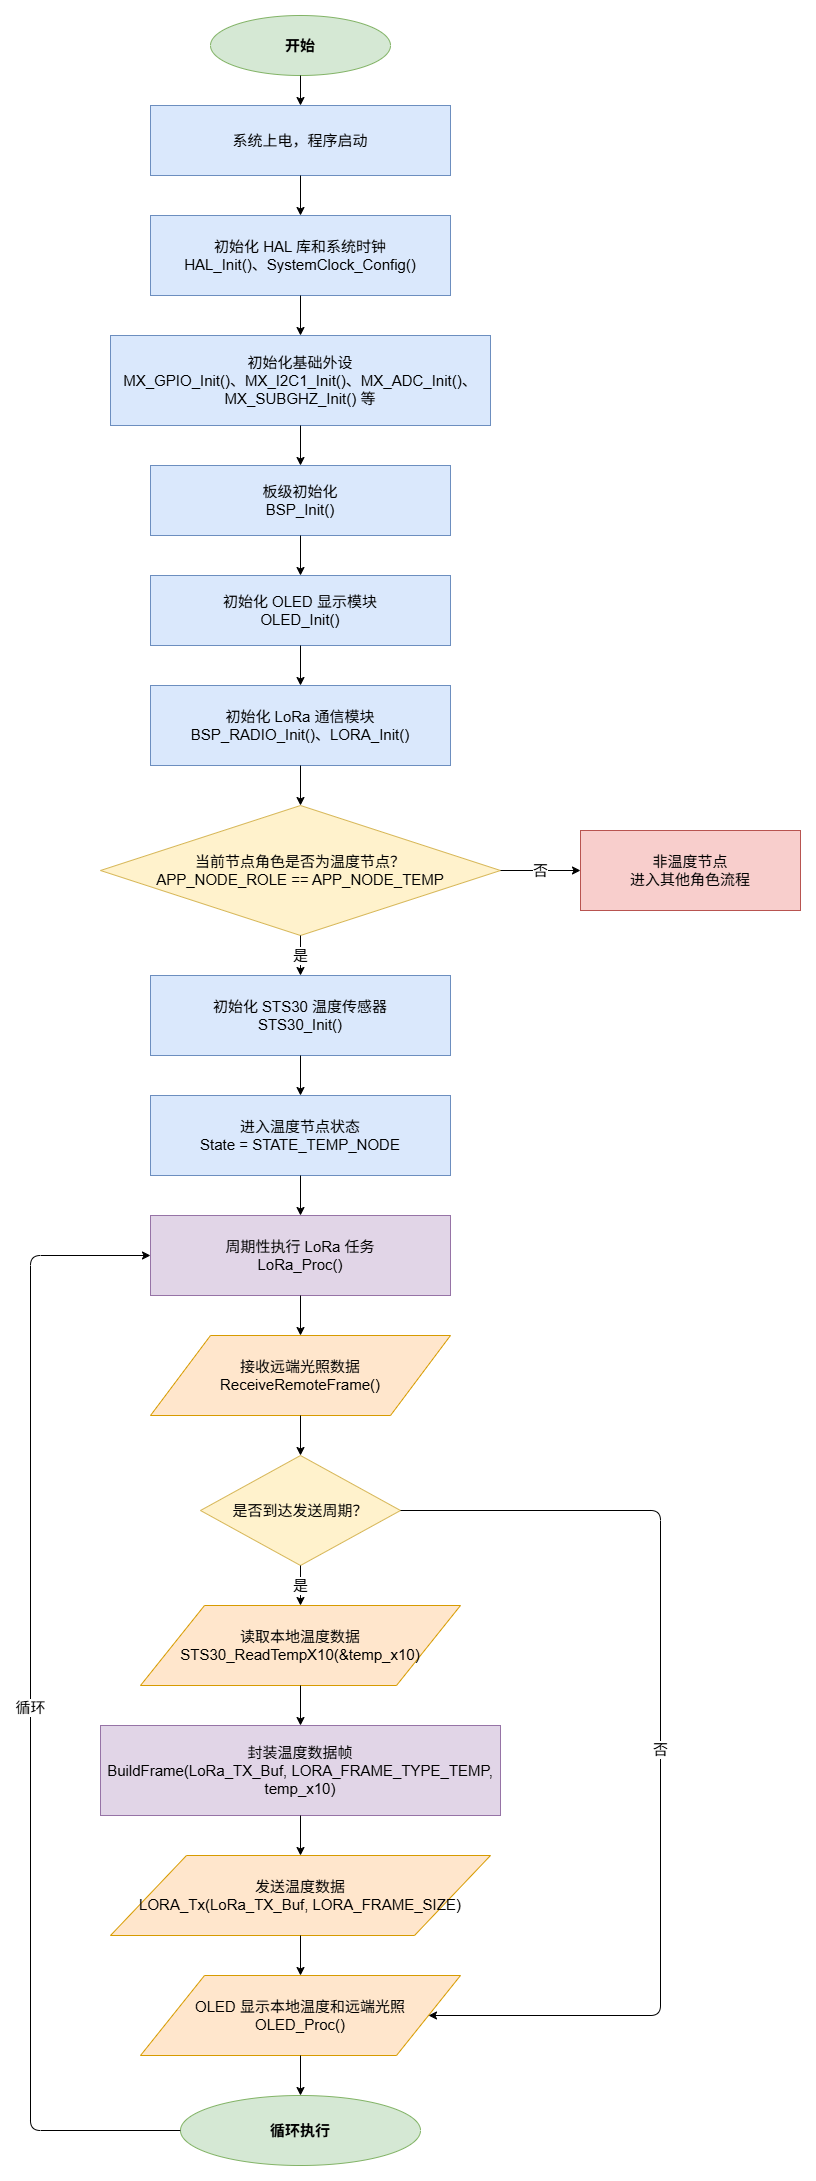

The diagram above was exported from draw.io. Its source (the exported page's mxGraphModel, read from the mxfile embedded in the PNG):
<mxGraphModel dx="1022" dy="707" grid="1" gridSize="10" guides="1" tooltips="1" connect="1" arrows="1" fold="1" page="1" pageScale="1" pageWidth="1169" pageHeight="2900" math="0" shadow="0">
  <root>
    <mxCell id="0" />
    <mxCell id="1" parent="0" />
    <mxCell id="t2" parent="1" style="ellipse;whiteSpace=wrap;html=1;fillColor=#d5e8d4;strokeColor=#82b366;fontStyle=1;fontSize=15;" value="开始" vertex="1">
      <mxGeometry height="60" width="180" x="380" y="40" as="geometry" />
    </mxCell>
    <mxCell id="t3" parent="1" style="rounded=0;whiteSpace=wrap;html=1;fillColor=#dae8fc;strokeColor=#6c8ebf;fontSize=15;" value="系统上电，程序启动" vertex="1">
      <mxGeometry height="70" width="300" x="320" y="130" as="geometry" />
    </mxCell>
    <mxCell id="t4" parent="1" style="rounded=0;whiteSpace=wrap;html=1;fillColor=#dae8fc;strokeColor=#6c8ebf;fontSize=15;" value="初始化 HAL 库和系统时钟&#10;HAL_Init()、SystemClock_Config()" vertex="1">
      <mxGeometry height="80" width="300" x="320" y="240" as="geometry" />
    </mxCell>
    <mxCell id="t5" parent="1" style="rounded=0;whiteSpace=wrap;html=1;fillColor=#dae8fc;strokeColor=#6c8ebf;fontSize=15;" value="初始化基础外设&#10;MX_GPIO_Init()、MX_I2C1_Init()、MX_ADC_Init()、MX_SUBGHZ_Init() 等" vertex="1">
      <mxGeometry height="90" width="380" x="280" y="360" as="geometry" />
    </mxCell>
    <mxCell id="t6" parent="1" style="rounded=0;whiteSpace=wrap;html=1;fillColor=#dae8fc;strokeColor=#6c8ebf;fontSize=15;" value="板级初始化&#10;BSP_Init()" vertex="1">
      <mxGeometry height="70" width="300" x="320" y="490" as="geometry" />
    </mxCell>
    <mxCell id="t7" parent="1" style="rounded=0;whiteSpace=wrap;html=1;fillColor=#dae8fc;strokeColor=#6c8ebf;fontSize=15;" value="初始化 OLED 显示模块&#10;OLED_Init()" vertex="1">
      <mxGeometry height="70" width="300" x="320" y="600" as="geometry" />
    </mxCell>
    <mxCell id="t8" parent="1" style="rounded=0;whiteSpace=wrap;html=1;fillColor=#dae8fc;strokeColor=#6c8ebf;fontSize=15;" value="初始化 LoRa 通信模块&#10;BSP_RADIO_Init()、LORA_Init()" vertex="1">
      <mxGeometry height="80" width="300" x="320" y="710" as="geometry" />
    </mxCell>
    <mxCell id="t9" parent="1" style="rhombus;whiteSpace=wrap;html=1;fillColor=#fff2cc;strokeColor=#d6b656;fontSize=15;" value="当前节点角色是否为温度节点？&#10;APP_NODE_ROLE == APP_NODE_TEMP" vertex="1">
      <mxGeometry height="130" width="400" x="270" y="830" as="geometry" />
    </mxCell>
    <mxCell id="t10" parent="1" style="rounded=0;whiteSpace=wrap;html=1;fillColor=#dae8fc;strokeColor=#6c8ebf;fontSize=15;" value="初始化 STS30 温度传感器&#10;STS30_Init()" vertex="1">
      <mxGeometry height="80" width="300" x="320" y="1000" as="geometry" />
    </mxCell>
    <mxCell id="t11" parent="1" style="rounded=0;whiteSpace=wrap;html=1;fillColor=#dae8fc;strokeColor=#6c8ebf;fontSize=15;" value="进入温度节点状态&#10;State = STATE_TEMP_NODE" vertex="1">
      <mxGeometry height="80" width="300" x="320" y="1120" as="geometry" />
    </mxCell>
    <mxCell id="t12" parent="1" style="rounded=0;whiteSpace=wrap;html=1;fillColor=#e1d5e7;strokeColor=#9673a6;double=1;fontSize=15;" value="周期性执行 LoRa 任务&#10;LoRa_Proc()" vertex="1">
      <mxGeometry height="80" width="300" x="320" y="1240" as="geometry" />
    </mxCell>
    <mxCell id="t13" parent="1" style="shape=parallelogram;perimeter=parallelogramPerimeter;whiteSpace=wrap;html=1;fillColor=#ffe6cc;strokeColor=#d79b00;fontSize=15;" value="接收远端光照数据&#10;ReceiveRemoteFrame()" vertex="1">
      <mxGeometry height="80" width="300" x="320" y="1360" as="geometry" />
    </mxCell>
    <mxCell id="t14" parent="1" style="rhombus;whiteSpace=wrap;html=1;fillColor=#fff2cc;strokeColor=#d6b656;fontSize=15;" value="是否到达发送周期？" vertex="1">
      <mxGeometry height="110" width="200" x="370" y="1480" as="geometry" />
    </mxCell>
    <mxCell id="t15" parent="1" style="shape=parallelogram;perimeter=parallelogramPerimeter;whiteSpace=wrap;html=1;fillColor=#ffe6cc;strokeColor=#d79b00;fontSize=15;" value="读取本地温度数据&#10;STS30_ReadTempX10(&amp;temp_x10)" vertex="1">
      <mxGeometry height="80" width="320" x="310" y="1630" as="geometry" />
    </mxCell>
    <mxCell id="t16" parent="1" style="rounded=0;whiteSpace=wrap;html=1;fillColor=#e1d5e7;strokeColor=#9673a6;double=1;fontSize=15;" value="封装温度数据帧&#10;BuildFrame(LoRa_TX_Buf, LORA_FRAME_TYPE_TEMP, temp_x10)" vertex="1">
      <mxGeometry height="90" width="400" x="270" y="1750" as="geometry" />
    </mxCell>
    <mxCell id="t17" parent="1" style="shape=parallelogram;perimeter=parallelogramPerimeter;whiteSpace=wrap;html=1;fillColor=#ffe6cc;strokeColor=#d79b00;fontSize=15;" value="发送温度数据&#10;LORA_Tx(LoRa_TX_Buf, LORA_FRAME_SIZE)" vertex="1">
      <mxGeometry height="80" width="380" x="280" y="1880" as="geometry" />
    </mxCell>
    <mxCell id="t18" parent="1" style="shape=parallelogram;perimeter=parallelogramPerimeter;whiteSpace=wrap;html=1;fillColor=#ffe6cc;strokeColor=#d79b00;fontSize=15;" value="OLED 显示本地温度和远端光照&#10;OLED_Proc()" vertex="1">
      <mxGeometry height="80" width="320" x="310" y="2000" as="geometry" />
    </mxCell>
    <mxCell id="t19" parent="1" style="ellipse;whiteSpace=wrap;html=1;fillColor=#d5e8d4;strokeColor=#82b366;fontStyle=1;fontSize=15;" value="循环执行" vertex="1">
      <mxGeometry height="70" width="240" x="350" y="2120" as="geometry" />
    </mxCell>
    <mxCell id="t20" parent="1" style="rounded=0;whiteSpace=wrap;html=1;fillColor=#f8cecc;strokeColor=#b85450;fontSize=15;" value="非温度节点&#10;进入其他角色流程" vertex="1">
      <mxGeometry height="80" width="220" x="750" y="855" as="geometry" />
    </mxCell>
    <mxCell id="t30" edge="1" parent="1" source="t2" style="edgeStyle=orthogonalEdgeStyle;rounded=1;orthogonalLoop=1;jettySize=auto;html=1;exitX=0.5;exitY=1;exitDx=0;exitDy=0;entryX=0.5;entryY=0;entryDx=0;entryDy=0;fontSize=15;" target="t3" value="">
      <mxGeometry relative="1" as="geometry" />
    </mxCell>
    <mxCell id="t31" edge="1" parent="1" source="t3" style="edgeStyle=orthogonalEdgeStyle;rounded=1;orthogonalLoop=1;jettySize=auto;html=1;exitX=0.5;exitY=1;exitDx=0;exitDy=0;entryX=0.5;entryY=0;entryDx=0;entryDy=0;fontSize=15;" target="t4" value="">
      <mxGeometry relative="1" as="geometry" />
    </mxCell>
    <mxCell id="t32" edge="1" parent="1" source="t4" style="edgeStyle=orthogonalEdgeStyle;rounded=1;orthogonalLoop=1;jettySize=auto;html=1;exitX=0.5;exitY=1;exitDx=0;exitDy=0;entryX=0.5;entryY=0;entryDx=0;entryDy=0;fontSize=15;" target="t5" value="">
      <mxGeometry relative="1" as="geometry" />
    </mxCell>
    <mxCell id="t33" edge="1" parent="1" source="t5" style="edgeStyle=orthogonalEdgeStyle;rounded=1;orthogonalLoop=1;jettySize=auto;html=1;exitX=0.5;exitY=1;exitDx=0;exitDy=0;entryX=0.5;entryY=0;entryDx=0;entryDy=0;fontSize=15;" target="t6" value="">
      <mxGeometry relative="1" as="geometry" />
    </mxCell>
    <mxCell id="t34" edge="1" parent="1" source="t6" style="edgeStyle=orthogonalEdgeStyle;rounded=1;orthogonalLoop=1;jettySize=auto;html=1;exitX=0.5;exitY=1;exitDx=0;exitDy=0;entryX=0.5;entryY=0;entryDx=0;entryDy=0;fontSize=15;" target="t7" value="">
      <mxGeometry relative="1" as="geometry" />
    </mxCell>
    <mxCell id="t35" edge="1" parent="1" source="t7" style="edgeStyle=orthogonalEdgeStyle;rounded=1;orthogonalLoop=1;jettySize=auto;html=1;exitX=0.5;exitY=1;exitDx=0;exitDy=0;entryX=0.5;entryY=0;entryDx=0;entryDy=0;fontSize=15;" target="t8" value="">
      <mxGeometry relative="1" as="geometry" />
    </mxCell>
    <mxCell id="t36" edge="1" parent="1" source="t8" style="edgeStyle=orthogonalEdgeStyle;rounded=1;orthogonalLoop=1;jettySize=auto;html=1;exitX=0.5;exitY=1;exitDx=0;exitDy=0;entryX=0.5;entryY=0;entryDx=0;entryDy=0;fontSize=15;" target="t9" value="">
      <mxGeometry relative="1" as="geometry" />
    </mxCell>
    <mxCell id="t37" edge="1" parent="1" source="t9" style="edgeStyle=orthogonalEdgeStyle;rounded=1;orthogonalLoop=1;jettySize=auto;html=1;exitX=0.5;exitY=1;exitDx=0;exitDy=0;entryX=0.5;entryY=0;entryDx=0;entryDy=0;fontSize=15;" target="t10" value="是">
      <mxGeometry relative="1" as="geometry" />
    </mxCell>
    <mxCell id="t38" edge="1" parent="1" source="t9" style="edgeStyle=orthogonalEdgeStyle;rounded=1;orthogonalLoop=1;jettySize=auto;html=1;exitX=1;exitY=0.5;exitDx=0;exitDy=0;entryX=0;entryY=0.5;entryDx=0;entryDy=0;fontSize=15;" target="t20" value="否">
      <mxGeometry relative="1" as="geometry" />
    </mxCell>
    <mxCell id="t39" edge="1" parent="1" source="t10" style="edgeStyle=orthogonalEdgeStyle;rounded=1;orthogonalLoop=1;jettySize=auto;html=1;exitX=0.5;exitY=1;exitDx=0;exitDy=0;entryX=0.5;entryY=0;entryDx=0;entryDy=0;fontSize=15;" target="t11" value="">
      <mxGeometry relative="1" as="geometry" />
    </mxCell>
    <mxCell id="t40" edge="1" parent="1" source="t11" style="edgeStyle=orthogonalEdgeStyle;rounded=1;orthogonalLoop=1;jettySize=auto;html=1;exitX=0.5;exitY=1;exitDx=0;exitDy=0;entryX=0.5;entryY=0;entryDx=0;entryDy=0;fontSize=15;" target="t12" value="">
      <mxGeometry relative="1" as="geometry" />
    </mxCell>
    <mxCell id="t41" edge="1" parent="1" source="t12" style="edgeStyle=orthogonalEdgeStyle;rounded=1;orthogonalLoop=1;jettySize=auto;html=1;exitX=0.5;exitY=1;exitDx=0;exitDy=0;entryX=0.5;entryY=0;entryDx=0;entryDy=0;fontSize=15;" target="t13" value="">
      <mxGeometry relative="1" as="geometry" />
    </mxCell>
    <mxCell id="t42" edge="1" parent="1" source="t13" style="edgeStyle=orthogonalEdgeStyle;rounded=1;orthogonalLoop=1;jettySize=auto;html=1;exitX=0.5;exitY=1;exitDx=0;exitDy=0;entryX=0.5;entryY=0;entryDx=0;entryDy=0;fontSize=15;" target="t14" value="">
      <mxGeometry relative="1" as="geometry" />
    </mxCell>
    <mxCell id="t43" edge="1" parent="1" source="t14" style="edgeStyle=orthogonalEdgeStyle;rounded=1;orthogonalLoop=1;jettySize=auto;html=1;exitX=0.5;exitY=1;exitDx=0;exitDy=0;entryX=0.5;entryY=0;entryDx=0;entryDy=0;fontSize=15;" target="t15" value="是">
      <mxGeometry relative="1" as="geometry" />
    </mxCell>
    <mxCell id="t44" edge="1" parent="1" source="t14" style="edgeStyle=orthogonalEdgeStyle;rounded=1;orthogonalLoop=1;jettySize=auto;html=1;exitX=1;exitY=0.5;exitDx=0;exitDy=0;entryX=1;entryY=0.5;entryDx=0;entryDy=0;fontSize=15;" target="t18" value="否">
      <mxGeometry relative="1" as="geometry">
        <Array as="points">
          <mxPoint x="830" y="1535" />
          <mxPoint x="830" y="2040" />
        </Array>
      </mxGeometry>
    </mxCell>
    <mxCell id="t45" edge="1" parent="1" source="t15" style="edgeStyle=orthogonalEdgeStyle;rounded=1;orthogonalLoop=1;jettySize=auto;html=1;exitX=0.5;exitY=1;exitDx=0;exitDy=0;entryX=0.5;entryY=0;entryDx=0;entryDy=0;fontSize=15;" target="t16" value="">
      <mxGeometry relative="1" as="geometry" />
    </mxCell>
    <mxCell id="t46" edge="1" parent="1" source="t16" style="edgeStyle=orthogonalEdgeStyle;rounded=1;orthogonalLoop=1;jettySize=auto;html=1;exitX=0.5;exitY=1;exitDx=0;exitDy=0;entryX=0.5;entryY=0;entryDx=0;entryDy=0;fontSize=15;" target="t17" value="">
      <mxGeometry relative="1" as="geometry" />
    </mxCell>
    <mxCell id="t47" edge="1" parent="1" source="t17" style="edgeStyle=orthogonalEdgeStyle;rounded=1;orthogonalLoop=1;jettySize=auto;html=1;exitX=0.5;exitY=1;exitDx=0;exitDy=0;entryX=0.5;entryY=0;entryDx=0;entryDy=0;fontSize=15;" target="t18" value="">
      <mxGeometry relative="1" as="geometry" />
    </mxCell>
    <mxCell id="t48" edge="1" parent="1" source="t18" style="edgeStyle=orthogonalEdgeStyle;rounded=1;orthogonalLoop=1;jettySize=auto;html=1;exitX=0.5;exitY=1;exitDx=0;exitDy=0;entryX=0.5;entryY=0;entryDx=0;entryDy=0;fontSize=15;" target="t19" value="">
      <mxGeometry relative="1" as="geometry" />
    </mxCell>
    <mxCell id="t49" edge="1" parent="1" source="t19" style="edgeStyle=orthogonalEdgeStyle;rounded=1;orthogonalLoop=1;jettySize=auto;html=1;exitX=0;exitY=0.5;exitDx=0;exitDy=0;entryX=0;entryY=0.5;entryDx=0;entryDy=0;fontSize=15;" target="t12" value="循环">
      <mxGeometry relative="1" as="geometry">
        <Array as="points">
          <mxPoint x="200" y="2155" />
          <mxPoint x="200" y="1280" />
        </Array>
      </mxGeometry>
    </mxCell>
  </root>
</mxGraphModel>